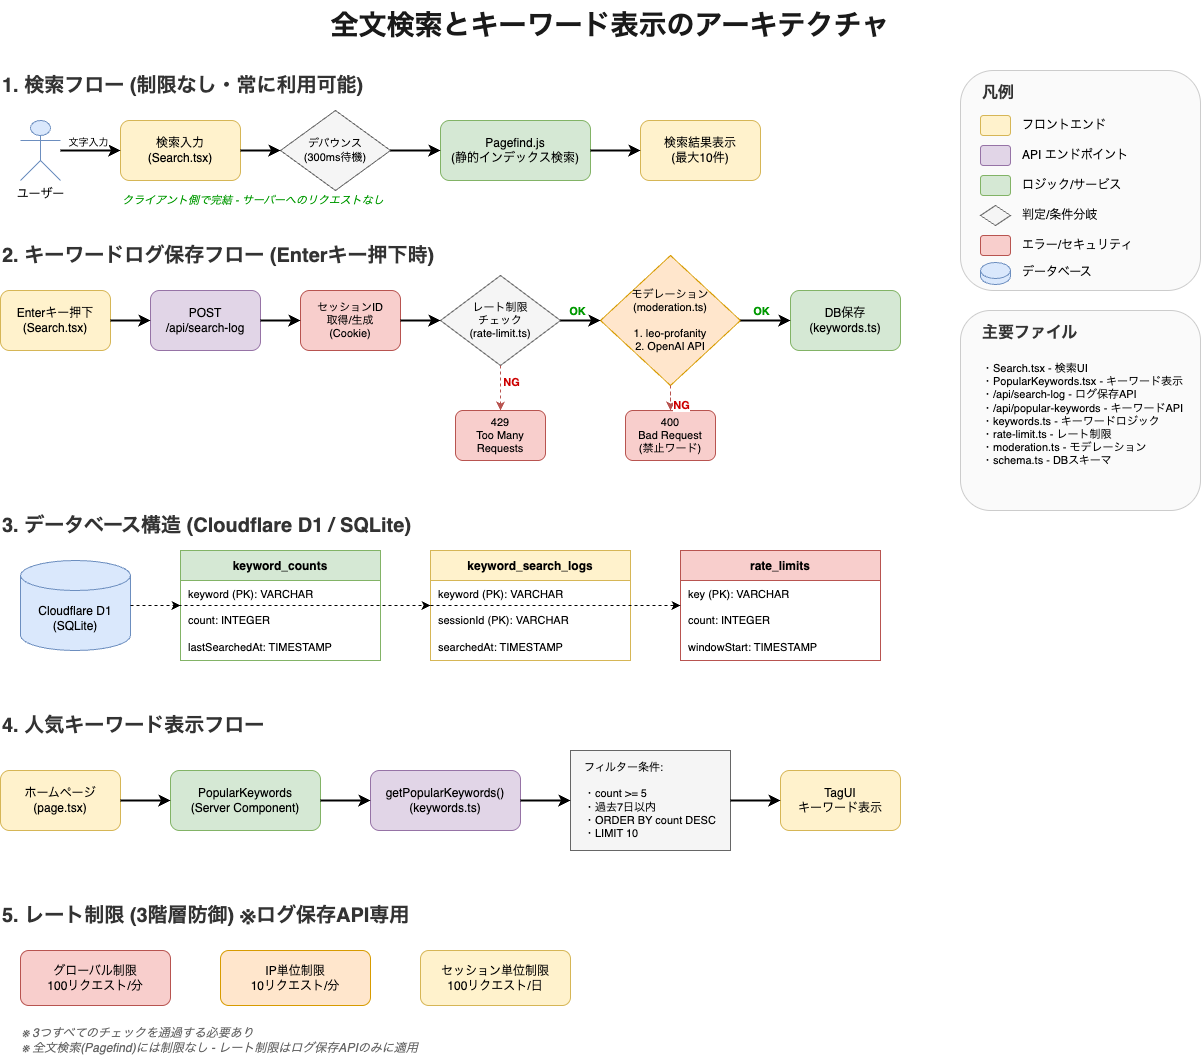

The diagram above was exported from draw.io. Its source (the exported page's mxGraphModel, read from the mxfile embedded in the PNG):
<mxGraphModel dx="1535" dy="911" grid="1" gridSize="10" guides="1" tooltips="1" connect="1" arrows="1" fold="1" page="1" pageScale="1" pageWidth="1800" pageHeight="1400" background="#FFFFFF" math="0" shadow="0">
  <root>
    <mxCell id="0" />
    <mxCell id="1" parent="0" />
    <mxCell id="title1" value="全文検索とキーワード表示のアーキテクチャ" style="text;html=1;strokeColor=none;fillColor=none;align=center;verticalAlign=middle;whiteSpace=wrap;rounded=0;fontSize=28;fontStyle=1;fontColor=#1a1a1a" parent="1" vertex="1">
      <mxGeometry x="350" y="20" width="600" height="50" as="geometry" />
    </mxCell>
    <mxCell id="section1" value="1. 検索フロー (制限なし・常に利用可能)" style="text;html=1;strokeColor=none;fillColor=none;align=left;verticalAlign=middle;whiteSpace=wrap;rounded=0;fontSize=20;fontStyle=1;fontColor=#333333" parent="1" vertex="1">
      <mxGeometry x="40" y="90" width="450" height="30" as="geometry" />
    </mxCell>
    <mxCell id="user1" value="ユーザー" style="shape=umlActor;verticalLabelPosition=bottom;verticalAlign=top;html=1;outlineConnect=0;fillColor=#dae8fc;strokeColor=#6c8ebf" parent="1" vertex="1">
      <mxGeometry x="60" y="140" width="40" height="60" as="geometry" />
    </mxCell>
    <mxCell id="searchInput" value="検索入力&#10;(Search.tsx)" style="rounded=1;whiteSpace=wrap;html=1;fillColor=#fff2cc;strokeColor=#d6b656;fontSize=12" parent="1" vertex="1">
      <mxGeometry x="160" y="140" width="120" height="60" as="geometry" />
    </mxCell>
    <mxCell id="debounce" value="デバウンス&#10;(300ms待機)" style="rhombus;whiteSpace=wrap;html=1;fillColor=#f5f5f5;strokeColor=#666666;fontSize=11" parent="1" vertex="1">
      <mxGeometry x="320" y="130" width="110" height="80" as="geometry" />
    </mxCell>
    <mxCell id="pagefind" value="Pagefind.js&#10;(静的インデックス検索)" style="rounded=1;whiteSpace=wrap;html=1;fillColor=#d5e8d4;strokeColor=#82b366;fontSize=12" parent="1" vertex="1">
      <mxGeometry x="480" y="140" width="150" height="60" as="geometry" />
    </mxCell>
    <mxCell id="searchResults" value="検索結果表示&#10;(最大10件)" style="rounded=1;whiteSpace=wrap;html=1;fillColor=#fff2cc;strokeColor=#d6b656;fontSize=12" parent="1" vertex="1">
      <mxGeometry x="680" y="140" width="120" height="60" as="geometry" />
    </mxCell>
    <mxCell id="arrow1" style="edgeStyle=orthogonalEdgeStyle;rounded=0;orthogonalLoop=1;jettySize=auto;html=1;strokeWidth=2" parent="1" source="user1" target="searchInput" edge="1">
      <mxGeometry relative="1" as="geometry" />
    </mxCell>
    <mxCell id="arrow1Label" value="文字入力" style="edgeLabel;html=1;align=center;verticalAlign=middle;resizable=0;points=[];fontSize=10" parent="arrow1" vertex="1" connectable="0">
      <mxGeometry x="-0.1" relative="1" as="geometry">
        <mxPoint y="-10" as="offset" />
      </mxGeometry>
    </mxCell>
    <mxCell id="arrow2" style="edgeStyle=orthogonalEdgeStyle;rounded=0;orthogonalLoop=1;jettySize=auto;html=1;strokeWidth=2" parent="1" source="searchInput" target="debounce" edge="1">
      <mxGeometry relative="1" as="geometry" />
    </mxCell>
    <mxCell id="arrow3" style="edgeStyle=orthogonalEdgeStyle;rounded=0;orthogonalLoop=1;jettySize=auto;html=1;strokeWidth=2" parent="1" source="debounce" target="pagefind" edge="1">
      <mxGeometry relative="1" as="geometry" />
    </mxCell>
    <mxCell id="arrow4" style="edgeStyle=orthogonalEdgeStyle;rounded=0;orthogonalLoop=1;jettySize=auto;html=1;strokeWidth=2" parent="1" source="pagefind" target="searchResults" edge="1">
      <mxGeometry relative="1" as="geometry" />
    </mxCell>
    <mxCell id="searchNote" value="クライアント側で完結 - サーバーへのリクエストなし" style="text;html=1;strokeColor=none;fillColor=none;align=left;verticalAlign=middle;whiteSpace=wrap;rounded=0;fontSize=11;fontStyle=2;fontColor=#009900" parent="1" vertex="1">
      <mxGeometry x="160" y="210" width="350" height="20" as="geometry" />
    </mxCell>
    <mxCell id="section2" value="2. キーワードログ保存フロー (Enterキー押下時)" style="text;html=1;strokeColor=none;fillColor=none;align=left;verticalAlign=middle;whiteSpace=wrap;rounded=0;fontSize=20;fontStyle=1;fontColor=#333333" parent="1" vertex="1">
      <mxGeometry x="40" y="260" width="450" height="30" as="geometry" />
    </mxCell>
    <mxCell id="enterKey" value="Enterキー押下&#10;(Search.tsx)" style="rounded=1;whiteSpace=wrap;html=1;fillColor=#fff2cc;strokeColor=#d6b656;fontSize=12" parent="1" vertex="1">
      <mxGeometry x="40" y="310" width="110" height="60" as="geometry" />
    </mxCell>
    <mxCell id="apiCall" value="POST&#10;/api/search-log" style="rounded=1;whiteSpace=wrap;html=1;fillColor=#e1d5e7;strokeColor=#9673a6;fontSize=12" parent="1" vertex="1">
      <mxGeometry x="190" y="310" width="110" height="60" as="geometry" />
    </mxCell>
    <mxCell id="sessionCheck" value="セッションID&#10;取得/生成&#10;(Cookie)" style="rounded=1;whiteSpace=wrap;html=1;fillColor=#f8cecc;strokeColor=#b85450;fontSize=11" parent="1" vertex="1">
      <mxGeometry x="340" y="310" width="100" height="60" as="geometry" />
    </mxCell>
    <mxCell id="rateLimit" value="レート制限&#10;チェック&#10;(rate-limit.ts)" style="rhombus;whiteSpace=wrap;html=1;fillColor=#f5f5f5;strokeColor=#666666;fontSize=11" parent="1" vertex="1">
      <mxGeometry x="480" y="295" width="120" height="90" as="geometry" />
    </mxCell>
    <mxCell id="moderation" value="モデレーション&#10;(moderation.ts)&#10;&#10;1. leo-profanity&#10;2. OpenAI API" style="rhombus;whiteSpace=wrap;html=1;fillColor=#ffe6cc;strokeColor=#d79b00;fontSize=11" parent="1" vertex="1">
      <mxGeometry x="640" y="275" width="140" height="130" as="geometry" />
    </mxCell>
    <mxCell id="dbSave" value="DB保存&#10;(keywords.ts)" style="rounded=1;whiteSpace=wrap;html=1;fillColor=#d5e8d4;strokeColor=#82b366;fontSize=12" parent="1" vertex="1">
      <mxGeometry x="830" y="310" width="110" height="60" as="geometry" />
    </mxCell>
    <mxCell id="arrow5" style="edgeStyle=orthogonalEdgeStyle;rounded=0;orthogonalLoop=1;jettySize=auto;html=1;strokeWidth=2" parent="1" source="enterKey" target="apiCall" edge="1">
      <mxGeometry relative="1" as="geometry" />
    </mxCell>
    <mxCell id="arrow6" style="edgeStyle=orthogonalEdgeStyle;rounded=0;orthogonalLoop=1;jettySize=auto;html=1;strokeWidth=2" parent="1" source="apiCall" target="sessionCheck" edge="1">
      <mxGeometry relative="1" as="geometry" />
    </mxCell>
    <mxCell id="arrow7" style="edgeStyle=orthogonalEdgeStyle;rounded=0;orthogonalLoop=1;jettySize=auto;html=1;strokeWidth=2" parent="1" source="sessionCheck" target="rateLimit" edge="1">
      <mxGeometry relative="1" as="geometry" />
    </mxCell>
    <mxCell id="arrow8" style="edgeStyle=orthogonalEdgeStyle;rounded=0;orthogonalLoop=1;jettySize=auto;html=1;strokeWidth=2" parent="1" source="rateLimit" target="moderation" edge="1">
      <mxGeometry relative="1" as="geometry" />
    </mxCell>
    <mxCell id="arrow8Label" value="OK" style="edgeLabel;html=1;align=center;verticalAlign=middle;resizable=0;points=[];fontSize=11;fontColor=#009900;fontStyle=1" parent="arrow8" vertex="1" connectable="0">
      <mxGeometry x="-0.2" relative="1" as="geometry">
        <mxPoint y="-10" as="offset" />
      </mxGeometry>
    </mxCell>
    <mxCell id="arrow9" style="edgeStyle=orthogonalEdgeStyle;rounded=0;orthogonalLoop=1;jettySize=auto;html=1;strokeWidth=2" parent="1" source="moderation" target="dbSave" edge="1">
      <mxGeometry relative="1" as="geometry" />
    </mxCell>
    <mxCell id="arrow9Label" value="OK" style="edgeLabel;html=1;align=center;verticalAlign=middle;resizable=0;points=[];fontSize=11;fontColor=#009900;fontStyle=1" parent="arrow9" vertex="1" connectable="0">
      <mxGeometry x="-0.2" relative="1" as="geometry">
        <mxPoint y="-10" as="offset" />
      </mxGeometry>
    </mxCell>
    <mxCell id="rateLimitError" value="429&#10;Too Many Requests" style="rounded=1;whiteSpace=wrap;html=1;fillColor=#f8cecc;strokeColor=#b85450;fontSize=11" parent="1" vertex="1">
      <mxGeometry x="495" y="430" width="90" height="50" as="geometry" />
    </mxCell>
    <mxCell id="arrow10" style="edgeStyle=orthogonalEdgeStyle;rounded=0;orthogonalLoop=1;jettySize=auto;html=1;strokeWidth=1;dashed=1;strokeColor=#b85450" parent="1" source="rateLimit" target="rateLimitError" edge="1">
      <mxGeometry relative="1" as="geometry" />
    </mxCell>
    <mxCell id="arrow10Label" value="NG" style="edgeLabel;html=1;align=center;verticalAlign=middle;resizable=0;points=[];fontSize=11;fontColor=#cc0000;fontStyle=1" parent="arrow10" vertex="1" connectable="0">
      <mxGeometry x="-0.3" relative="1" as="geometry">
        <mxPoint x="10" as="offset" />
      </mxGeometry>
    </mxCell>
    <mxCell id="moderationError" value="400&#10;Bad Request&#10;(禁止ワード)" style="rounded=1;whiteSpace=wrap;html=1;fillColor=#f8cecc;strokeColor=#b85450;fontSize=11" parent="1" vertex="1">
      <mxGeometry x="665" y="430" width="90" height="50" as="geometry" />
    </mxCell>
    <mxCell id="arrow11" style="edgeStyle=orthogonalEdgeStyle;rounded=0;orthogonalLoop=1;jettySize=auto;html=1;strokeWidth=1;dashed=1;strokeColor=#b85450" parent="1" source="moderation" target="moderationError" edge="1">
      <mxGeometry relative="1" as="geometry" />
    </mxCell>
    <mxCell id="arrow11Label" value="NG" style="edgeLabel;html=1;align=center;verticalAlign=middle;resizable=0;points=[];fontSize=11;fontColor=#cc0000;fontStyle=1" parent="arrow11" vertex="1" connectable="0">
      <mxGeometry x="-0.3" relative="1" as="geometry">
        <mxPoint x="10" as="offset" />
      </mxGeometry>
    </mxCell>
    <mxCell id="section3" value="3. データベース構造 (Cloudflare D1 / SQLite)" style="text;html=1;strokeColor=none;fillColor=none;align=left;verticalAlign=middle;whiteSpace=wrap;rounded=0;fontSize=20;fontStyle=1;fontColor=#333333" parent="1" vertex="1">
      <mxGeometry x="40" y="530" width="450" height="30" as="geometry" />
    </mxCell>
    <mxCell id="dbCylinder" value="Cloudflare D1&#10;(SQLite)" style="shape=cylinder3;whiteSpace=wrap;html=1;boundedLbl=1;backgroundOutline=1;size=15;fillColor=#dae8fc;strokeColor=#6c8ebf;fontSize=12" parent="1" vertex="1">
      <mxGeometry x="60" y="580" width="110" height="90" as="geometry" />
    </mxCell>
    <mxCell id="table1" value="keyword_counts" style="swimlane;fontStyle=1;childLayout=stackLayout;horizontal=1;startSize=30;horizontalStack=0;resizeParent=1;resizeParentMax=0;resizeLast=0;collapsible=0;marginBottom=0;fillColor=#d5e8d4;strokeColor=#82b366;fontSize=12" parent="1" vertex="1">
      <mxGeometry x="220" y="570" width="200" height="110" as="geometry" />
    </mxCell>
    <mxCell id="table1_row1" value="keyword (PK): VARCHAR" style="text;strokeColor=none;fillColor=none;align=left;verticalAlign=middle;spacingLeft=6;spacingRight=4;overflow=hidden;rotatable=0;points=[[0,0.5],[1,0.5]];portConstraint=eastwest;fontSize=11" parent="table1" vertex="1">
      <mxGeometry y="30" width="200" height="26" as="geometry" />
    </mxCell>
    <mxCell id="table1_row2" value="count: INTEGER" style="text;strokeColor=none;fillColor=none;align=left;verticalAlign=middle;spacingLeft=6;spacingRight=4;overflow=hidden;rotatable=0;points=[[0,0.5],[1,0.5]];portConstraint=eastwest;fontSize=11" parent="table1" vertex="1">
      <mxGeometry y="56" width="200" height="26" as="geometry" />
    </mxCell>
    <mxCell id="table1_row3" value="lastSearchedAt: TIMESTAMP" style="text;strokeColor=none;fillColor=none;align=left;verticalAlign=middle;spacingLeft=6;spacingRight=4;overflow=hidden;rotatable=0;points=[[0,0.5],[1,0.5]];portConstraint=eastwest;fontSize=11" parent="table1" vertex="1">
      <mxGeometry y="82" width="200" height="28" as="geometry" />
    </mxCell>
    <mxCell id="table2" value="keyword_search_logs" style="swimlane;fontStyle=1;childLayout=stackLayout;horizontal=1;startSize=30;horizontalStack=0;resizeParent=1;resizeParentMax=0;resizeLast=0;collapsible=0;marginBottom=0;fillColor=#fff2cc;strokeColor=#d6b656;fontSize=12" parent="1" vertex="1">
      <mxGeometry x="470" y="570" width="200" height="110" as="geometry" />
    </mxCell>
    <mxCell id="table2_row1" value="keyword (PK): VARCHAR" style="text;strokeColor=none;fillColor=none;align=left;verticalAlign=middle;spacingLeft=6;spacingRight=4;overflow=hidden;rotatable=0;points=[[0,0.5],[1,0.5]];portConstraint=eastwest;fontSize=11" parent="table2" vertex="1">
      <mxGeometry y="30" width="200" height="26" as="geometry" />
    </mxCell>
    <mxCell id="table2_row2" value="sessionId (PK): VARCHAR" style="text;strokeColor=none;fillColor=none;align=left;verticalAlign=middle;spacingLeft=6;spacingRight=4;overflow=hidden;rotatable=0;points=[[0,0.5],[1,0.5]];portConstraint=eastwest;fontSize=11" parent="table2" vertex="1">
      <mxGeometry y="56" width="200" height="26" as="geometry" />
    </mxCell>
    <mxCell id="table2_row3" value="searchedAt: TIMESTAMP" style="text;strokeColor=none;fillColor=none;align=left;verticalAlign=middle;spacingLeft=6;spacingRight=4;overflow=hidden;rotatable=0;points=[[0,0.5],[1,0.5]];portConstraint=eastwest;fontSize=11" parent="table2" vertex="1">
      <mxGeometry y="82" width="200" height="28" as="geometry" />
    </mxCell>
    <mxCell id="table3" value="rate_limits" style="swimlane;fontStyle=1;childLayout=stackLayout;horizontal=1;startSize=30;horizontalStack=0;resizeParent=1;resizeParentMax=0;resizeLast=0;collapsible=0;marginBottom=0;fillColor=#f8cecc;strokeColor=#b85450;fontSize=12" parent="1" vertex="1">
      <mxGeometry x="720" y="570" width="200" height="110" as="geometry" />
    </mxCell>
    <mxCell id="table3_row1" value="key (PK): VARCHAR" style="text;strokeColor=none;fillColor=none;align=left;verticalAlign=middle;spacingLeft=6;spacingRight=4;overflow=hidden;rotatable=0;points=[[0,0.5],[1,0.5]];portConstraint=eastwest;fontSize=11" parent="table3" vertex="1">
      <mxGeometry y="30" width="200" height="26" as="geometry" />
    </mxCell>
    <mxCell id="table3_row2" value="count: INTEGER" style="text;strokeColor=none;fillColor=none;align=left;verticalAlign=middle;spacingLeft=6;spacingRight=4;overflow=hidden;rotatable=0;points=[[0,0.5],[1,0.5]];portConstraint=eastwest;fontSize=11" parent="table3" vertex="1">
      <mxGeometry y="56" width="200" height="26" as="geometry" />
    </mxCell>
    <mxCell id="table3_row3" value="windowStart: TIMESTAMP" style="text;strokeColor=none;fillColor=none;align=left;verticalAlign=middle;spacingLeft=6;spacingRight=4;overflow=hidden;rotatable=0;points=[[0,0.5],[1,0.5]];portConstraint=eastwest;fontSize=11" parent="table3" vertex="1">
      <mxGeometry y="82" width="200" height="28" as="geometry" />
    </mxCell>
    <mxCell id="dbLink1" style="edgeStyle=orthogonalEdgeStyle;rounded=0;orthogonalLoop=1;jettySize=auto;html=1;strokeWidth=1;dashed=1;exitX=1;exitY=0.5;exitDx=0;exitDy=0;exitPerimeter=0" parent="1" source="dbCylinder" target="table1" edge="1">
      <mxGeometry relative="1" as="geometry" />
    </mxCell>
    <mxCell id="dbLink2" style="edgeStyle=orthogonalEdgeStyle;rounded=0;orthogonalLoop=1;jettySize=auto;html=1;strokeWidth=1;dashed=1;exitX=1;exitY=0.5;exitDx=0;exitDy=0;exitPerimeter=0" parent="1" source="dbCylinder" target="table2" edge="1">
      <mxGeometry relative="1" as="geometry">
        <Array as="points">
          <mxPoint x="190" y="625" />
          <mxPoint x="190" y="625" />
        </Array>
      </mxGeometry>
    </mxCell>
    <mxCell id="dbLink3" style="edgeStyle=orthogonalEdgeStyle;rounded=0;orthogonalLoop=1;jettySize=auto;html=1;strokeWidth=1;dashed=1;exitX=1;exitY=0.5;exitDx=0;exitDy=0;exitPerimeter=0" parent="1" source="dbCylinder" target="table3" edge="1">
      <mxGeometry relative="1" as="geometry">
        <Array as="points">
          <mxPoint x="190" y="625" />
          <mxPoint x="190" y="625" />
        </Array>
      </mxGeometry>
    </mxCell>
    <mxCell id="section4" value="4. 人気キーワード表示フロー" style="text;html=1;strokeColor=none;fillColor=none;align=left;verticalAlign=middle;whiteSpace=wrap;rounded=0;fontSize=20;fontStyle=1;fontColor=#333333" parent="1" vertex="1">
      <mxGeometry x="40" y="730" width="350" height="30" as="geometry" />
    </mxCell>
    <mxCell id="homepage" value="ホームページ&#10;(page.tsx)" style="rounded=1;whiteSpace=wrap;html=1;fillColor=#fff2cc;strokeColor=#d6b656;fontSize=12" parent="1" vertex="1">
      <mxGeometry x="40" y="790" width="120" height="60" as="geometry" />
    </mxCell>
    <mxCell id="serverComponent" value="PopularKeywords&#10;(Server Component)" style="rounded=1;whiteSpace=wrap;html=1;fillColor=#d5e8d4;strokeColor=#82b366;fontSize=12" parent="1" vertex="1">
      <mxGeometry x="210" y="790" width="150" height="60" as="geometry" />
    </mxCell>
    <mxCell id="getKeywords" value="getPopularKeywords()&#10;(keywords.ts)" style="rounded=1;whiteSpace=wrap;html=1;fillColor=#e1d5e7;strokeColor=#9673a6;fontSize=12" parent="1" vertex="1">
      <mxGeometry x="410" y="790" width="150" height="60" as="geometry" />
    </mxCell>
    <mxCell id="filterCondition" value="フィルター条件:&#10;&#10;・count &gt;= 5&#10;・過去7日以内&#10;・ORDER BY count DESC&#10;・LIMIT 10" style="rounded=0;whiteSpace=wrap;html=1;fillColor=#f5f5f5;strokeColor=#666666;align=left;spacingLeft=12;fontSize=11" parent="1" vertex="1">
      <mxGeometry x="610" y="770" width="160" height="100" as="geometry" />
    </mxCell>
    <mxCell id="display" value="TagUI&#10;キーワード表示" style="rounded=1;whiteSpace=wrap;html=1;fillColor=#fff2cc;strokeColor=#d6b656;fontSize=12" parent="1" vertex="1">
      <mxGeometry x="820" y="790" width="120" height="60" as="geometry" />
    </mxCell>
    <mxCell id="arrow12" style="edgeStyle=orthogonalEdgeStyle;rounded=0;orthogonalLoop=1;jettySize=auto;html=1;strokeWidth=2" parent="1" source="homepage" target="serverComponent" edge="1">
      <mxGeometry relative="1" as="geometry" />
    </mxCell>
    <mxCell id="arrow13" style="edgeStyle=orthogonalEdgeStyle;rounded=0;orthogonalLoop=1;jettySize=auto;html=1;strokeWidth=2" parent="1" source="serverComponent" target="getKeywords" edge="1">
      <mxGeometry relative="1" as="geometry" />
    </mxCell>
    <mxCell id="arrow14" style="edgeStyle=orthogonalEdgeStyle;rounded=0;orthogonalLoop=1;jettySize=auto;html=1;strokeWidth=2" parent="1" source="getKeywords" target="filterCondition" edge="1">
      <mxGeometry relative="1" as="geometry" />
    </mxCell>
    <mxCell id="arrow15" style="edgeStyle=orthogonalEdgeStyle;rounded=0;orthogonalLoop=1;jettySize=auto;html=1;strokeWidth=2" parent="1" source="filterCondition" target="display" edge="1">
      <mxGeometry relative="1" as="geometry" />
    </mxCell>
    <mxCell id="section5" value="5. レート制限 (3階層防御) ※ログ保存API専用" style="text;html=1;strokeColor=none;fillColor=none;align=left;verticalAlign=middle;whiteSpace=wrap;rounded=0;fontSize=20;fontStyle=1;fontColor=#333333" parent="1" vertex="1">
      <mxGeometry x="40" y="920" width="500" height="30" as="geometry" />
    </mxCell>
    <mxCell id="globalLimit" value="グローバル制限&#10;100リクエスト/分" style="rounded=1;whiteSpace=wrap;html=1;fillColor=#f8cecc;strokeColor=#b85450;fontSize=12" parent="1" vertex="1">
      <mxGeometry x="60" y="970" width="150" height="55" as="geometry" />
    </mxCell>
    <mxCell id="ipLimit" value="IP単位制限&#10;10リクエスト/分" style="rounded=1;whiteSpace=wrap;html=1;fillColor=#ffe6cc;strokeColor=#d79b00;fontSize=12" parent="1" vertex="1">
      <mxGeometry x="260" y="970" width="150" height="55" as="geometry" />
    </mxCell>
    <mxCell id="sessionLimit" value="セッション単位制限&#10;100リクエスト/日" style="rounded=1;whiteSpace=wrap;html=1;fillColor=#fff2cc;strokeColor=#d6b656;fontSize=12" parent="1" vertex="1">
      <mxGeometry x="460" y="970" width="150" height="55" as="geometry" />
    </mxCell>
    <mxCell id="rateLimitNote" value="※ 3つすべてのチェックを通過する必要あり&#10;※ 全文検索(Pagefind)には制限なし - レート制限はログ保存APIのみに適用" style="text;html=1;strokeColor=none;fillColor=none;align=left;verticalAlign=middle;whiteSpace=wrap;rounded=0;fontSize=12;fontStyle=2;fontColor=#666666" parent="1" vertex="1">
      <mxGeometry x="60" y="1040" width="550" height="40" as="geometry" />
    </mxCell>
    <mxCell id="legendBox" value="" style="rounded=1;whiteSpace=wrap;html=1;fillColor=#fafafa;strokeColor=#cccccc;strokeWidth=1" parent="1" vertex="1">
      <mxGeometry x="1000" y="90" width="240" height="220" as="geometry" />
    </mxCell>
    <mxCell id="legendTitle" value="凡例" style="text;html=1;strokeColor=none;fillColor=none;align=left;verticalAlign=middle;whiteSpace=wrap;rounded=0;fontSize=16;fontStyle=1;fontColor=#333333" parent="1" vertex="1">
      <mxGeometry x="1020" y="100" width="60" height="25" as="geometry" />
    </mxCell>
    <mxCell id="legend1" value="" style="rounded=1;whiteSpace=wrap;html=1;fillColor=#fff2cc;strokeColor=#d6b656" parent="1" vertex="1">
      <mxGeometry x="1020" y="135" width="30" height="20" as="geometry" />
    </mxCell>
    <mxCell id="legend1Text" value="フロントエンド" style="text;html=1;strokeColor=none;fillColor=none;align=left;verticalAlign=middle;whiteSpace=wrap;rounded=0;fontSize=12" parent="1" vertex="1">
      <mxGeometry x="1060" y="135" width="120" height="20" as="geometry" />
    </mxCell>
    <mxCell id="legend2" value="" style="rounded=1;whiteSpace=wrap;html=1;fillColor=#e1d5e7;strokeColor=#9673a6" parent="1" vertex="1">
      <mxGeometry x="1020" y="165" width="30" height="20" as="geometry" />
    </mxCell>
    <mxCell id="legend2Text" value="API エンドポイント" style="text;html=1;strokeColor=none;fillColor=none;align=left;verticalAlign=middle;whiteSpace=wrap;rounded=0;fontSize=12" parent="1" vertex="1">
      <mxGeometry x="1060" y="165" width="140" height="20" as="geometry" />
    </mxCell>
    <mxCell id="legend3" value="" style="rounded=1;whiteSpace=wrap;html=1;fillColor=#d5e8d4;strokeColor=#82b366" parent="1" vertex="1">
      <mxGeometry x="1020" y="195" width="30" height="20" as="geometry" />
    </mxCell>
    <mxCell id="legend3Text" value="ロジック/サービス" style="text;html=1;strokeColor=none;fillColor=none;align=left;verticalAlign=middle;whiteSpace=wrap;rounded=0;fontSize=12" parent="1" vertex="1">
      <mxGeometry x="1060" y="195" width="140" height="20" as="geometry" />
    </mxCell>
    <mxCell id="legend4" value="" style="rhombus;whiteSpace=wrap;html=1;fillColor=#f5f5f5;strokeColor=#666666" parent="1" vertex="1">
      <mxGeometry x="1020" y="225" width="30" height="20" as="geometry" />
    </mxCell>
    <mxCell id="legend4Text" value="判定/条件分岐" style="text;html=1;strokeColor=none;fillColor=none;align=left;verticalAlign=middle;whiteSpace=wrap;rounded=0;fontSize=12" parent="1" vertex="1">
      <mxGeometry x="1060" y="225" width="120" height="20" as="geometry" />
    </mxCell>
    <mxCell id="legend5" value="" style="rounded=1;whiteSpace=wrap;html=1;fillColor=#f8cecc;strokeColor=#b85450" parent="1" vertex="1">
      <mxGeometry x="1020" y="255" width="30" height="20" as="geometry" />
    </mxCell>
    <mxCell id="legend5Text" value="エラー/セキュリティ" style="text;html=1;strokeColor=none;fillColor=none;align=left;verticalAlign=middle;whiteSpace=wrap;rounded=0;fontSize=12" parent="1" vertex="1">
      <mxGeometry x="1060" y="255" width="140" height="20" as="geometry" />
    </mxCell>
    <mxCell id="legend6" value="" style="shape=cylinder3;whiteSpace=wrap;html=1;boundedLbl=1;backgroundOutline=1;size=8;fillColor=#dae8fc;strokeColor=#6c8ebf" parent="1" vertex="1">
      <mxGeometry x="1020" y="282" width="30" height="22" as="geometry" />
    </mxCell>
    <mxCell id="legend6Text" value="データベース" style="text;html=1;strokeColor=none;fillColor=none;align=left;verticalAlign=middle;whiteSpace=wrap;rounded=0;fontSize=12" parent="1" vertex="1">
      <mxGeometry x="1060" y="282" width="120" height="20" as="geometry" />
    </mxCell>
    <mxCell id="filesBox" value="" style="rounded=1;whiteSpace=wrap;html=1;fillColor=#fafafa;strokeColor=#cccccc;strokeWidth=1" parent="1" vertex="1">
      <mxGeometry x="1000" y="330" width="240" height="200" as="geometry" />
    </mxCell>
    <mxCell id="filesTitle" value="主要ファイル" style="text;html=1;strokeColor=none;fillColor=none;align=left;verticalAlign=middle;whiteSpace=wrap;rounded=0;fontSize=16;fontStyle=1;fontColor=#333333" parent="1" vertex="1">
      <mxGeometry x="1020" y="340" width="120" height="25" as="geometry" />
    </mxCell>
    <mxCell id="filesList" value="・Search.tsx - 検索UI&#10;・PopularKeywords.tsx - キーワード表示&#10;・/api/search-log - ログ保存API&#10;・/api/popular-keywords - キーワードAPI&#10;・keywords.ts - キーワードロジック&#10;・rate-limit.ts - レート制限&#10;・moderation.ts - モデレーション&#10;・schema.ts - DBスキーマ" style="text;html=1;strokeColor=none;fillColor=none;align=left;verticalAlign=top;whiteSpace=wrap;rounded=0;spacingLeft=10;spacingTop=5;fontSize=11" parent="1" vertex="1">
      <mxGeometry x="1010" y="370" width="220" height="150" as="geometry" />
    </mxCell>
  </root>
</mxGraphModel>